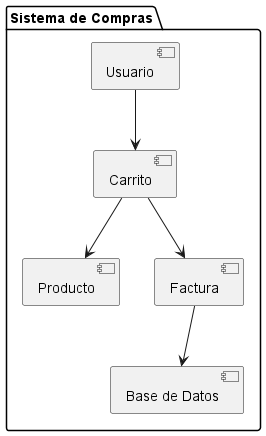

The diagram above was rendered by PlantUML. Its source (embedded in the PNG):
@startuml
package "Sistema de Compras" {
  [Usuario] --> [Carrito]
  [Carrito] --> [Producto]
  [Carrito] --> [Factura]
  [Factura] --> [Base de Datos]
}
@enduml